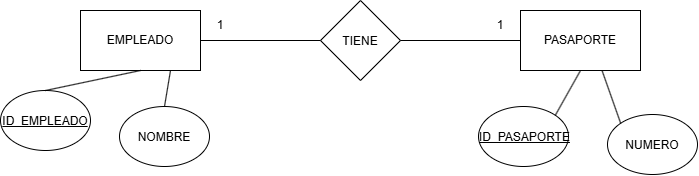

The diagram above was exported from draw.io. Its source (the exported page's mxGraphModel, read from the mxfile embedded in the PNG):
<mxGraphModel dx="1030" dy="562" grid="1" gridSize="10" guides="1" tooltips="1" connect="1" arrows="1" fold="1" page="1" pageScale="1" pageWidth="850" pageHeight="1100" math="0" shadow="0">
  <root>
    <mxCell id="0" />
    <mxCell id="1" parent="0" />
    <mxCell id="kbKlVdMgBTxTUPma2X6N-1" parent="1" style="rounded=0;whiteSpace=wrap;html=1;" value="EMPLEADO" vertex="1">
      <mxGeometry height="60" width="120" x="150" y="120" as="geometry" />
    </mxCell>
    <mxCell id="kbKlVdMgBTxTUPma2X6N-2" parent="1" style="rhombus;whiteSpace=wrap;html=1;shapeInside=1;" value="TIENE" vertex="1">
      <mxGeometry height="80" width="80" x="390" y="110" as="geometry" />
    </mxCell>
    <mxCell id="kbKlVdMgBTxTUPma2X6N-3" parent="1" style="rounded=0;whiteSpace=wrap;html=1;" value="PASAPORTE" vertex="1">
      <mxGeometry height="60" width="120" x="590" y="120" as="geometry" />
    </mxCell>
    <mxCell id="kbKlVdMgBTxTUPma2X6N-4" edge="1" parent="1" source="kbKlVdMgBTxTUPma2X6N-1" style="endArrow=none;html=1;rounded=0;entryX=0;entryY=0.5;entryDx=0;entryDy=0;exitX=1;exitY=0.5;exitDx=0;exitDy=0;" target="kbKlVdMgBTxTUPma2X6N-2" value="">
      <mxGeometry height="50" relative="1" width="50" as="geometry">
        <mxPoint x="400" y="320" as="sourcePoint" />
        <mxPoint x="450" y="270" as="targetPoint" />
      </mxGeometry>
    </mxCell>
    <mxCell id="kbKlVdMgBTxTUPma2X6N-5" edge="1" parent="1" source="kbKlVdMgBTxTUPma2X6N-2" style="endArrow=none;html=1;rounded=0;entryX=0;entryY=0.5;entryDx=0;entryDy=0;exitX=1;exitY=0.5;exitDx=0;exitDy=0;" target="kbKlVdMgBTxTUPma2X6N-3" value="">
      <mxGeometry height="50" relative="1" width="50" as="geometry">
        <mxPoint x="400" y="320" as="sourcePoint" />
        <mxPoint x="450" y="270" as="targetPoint" />
      </mxGeometry>
    </mxCell>
    <mxCell id="kbKlVdMgBTxTUPma2X6N-6" parent="1" style="ellipse;whiteSpace=wrap;html=1;shapeInside=1;" value="&lt;div style=&quot;&quot;&gt;&lt;span style=&quot;background-color: transparent; color: light-dark(rgb(0, 0, 0), rgb(255, 255, 255));&quot;&gt;&lt;u style=&quot;&quot;&gt;ID_EMPLEADO&lt;/u&gt;&lt;/span&gt;&lt;/div&gt;" vertex="1">
      <mxGeometry height="60" width="90" x="70" y="200" as="geometry" />
    </mxCell>
    <mxCell id="kbKlVdMgBTxTUPma2X6N-7" parent="1" style="ellipse;whiteSpace=wrap;html=1;shapeInside=1;" value="NOMBRE" vertex="1">
      <mxGeometry height="60" width="90" x="189" y="216" as="geometry" />
    </mxCell>
    <mxCell id="kbKlVdMgBTxTUPma2X6N-8" parent="1" style="ellipse;whiteSpace=wrap;html=1;shapeInside=1;" value="&lt;u&gt;ID_PASAPORTE&lt;/u&gt;" vertex="1">
      <mxGeometry height="60" width="90" x="548" y="216" as="geometry" />
    </mxCell>
    <mxCell id="kbKlVdMgBTxTUPma2X6N-9" parent="1" style="ellipse;whiteSpace=wrap;html=1;shapeInside=1;" value="NUMERO" vertex="1">
      <mxGeometry height="60" width="90" x="677" y="224" as="geometry" />
    </mxCell>
    <mxCell id="kbKlVdMgBTxTUPma2X6N-10" edge="1" parent="1" source="kbKlVdMgBTxTUPma2X6N-8" style="endArrow=none;html=1;rounded=0;exitX=1;exitY=0;exitDx=0;exitDy=0;entryX=0.5;entryY=1;entryDx=0;entryDy=0;" target="kbKlVdMgBTxTUPma2X6N-3" value="">
      <mxGeometry height="50" relative="1" width="50" as="geometry">
        <mxPoint x="600" y="224" as="sourcePoint" />
        <mxPoint x="650" y="174" as="targetPoint" />
      </mxGeometry>
    </mxCell>
    <mxCell id="kbKlVdMgBTxTUPma2X6N-12" edge="1" parent="1" source="kbKlVdMgBTxTUPma2X6N-9" style="endArrow=none;html=1;rounded=0;entryX=0.68;entryY=1.003;entryDx=0;entryDy=0;entryPerimeter=0;exitX=0;exitY=0;exitDx=0;exitDy=0;" target="kbKlVdMgBTxTUPma2X6N-3" value="">
      <mxGeometry height="50" relative="1" width="50" as="geometry">
        <mxPoint x="400" y="320" as="sourcePoint" />
        <mxPoint x="450" y="270" as="targetPoint" />
      </mxGeometry>
    </mxCell>
    <mxCell id="kbKlVdMgBTxTUPma2X6N-13" edge="1" parent="1" source="kbKlVdMgBTxTUPma2X6N-7" style="endArrow=none;html=1;rounded=0;entryX=0.75;entryY=1;entryDx=0;entryDy=0;exitX=0.5;exitY=0;exitDx=0;exitDy=0;" target="kbKlVdMgBTxTUPma2X6N-1" value="">
      <mxGeometry height="50" relative="1" width="50" as="geometry">
        <mxPoint x="400" y="320" as="sourcePoint" />
        <mxPoint x="450" y="270" as="targetPoint" />
      </mxGeometry>
    </mxCell>
    <mxCell id="kbKlVdMgBTxTUPma2X6N-14" edge="1" parent="1" source="kbKlVdMgBTxTUPma2X6N-6" style="endArrow=none;html=1;rounded=0;entryX=0.5;entryY=1;entryDx=0;entryDy=0;exitX=0.5;exitY=0;exitDx=0;exitDy=0;" target="kbKlVdMgBTxTUPma2X6N-1" value="">
      <mxGeometry height="50" relative="1" width="50" as="geometry">
        <mxPoint x="400" y="320" as="sourcePoint" />
        <mxPoint x="450" y="270" as="targetPoint" />
      </mxGeometry>
    </mxCell>
    <mxCell id="kbKlVdMgBTxTUPma2X6N-15" parent="1" style="text;html=1;whiteSpace=wrap;strokeColor=none;fillColor=none;align=center;verticalAlign=middle;rounded=0;" value="1" vertex="1">
      <mxGeometry height="30" width="60" x="260" y="120" as="geometry" />
    </mxCell>
    <mxCell id="kbKlVdMgBTxTUPma2X6N-16" parent="1" style="text;html=1;whiteSpace=wrap;strokeColor=none;fillColor=none;align=center;verticalAlign=middle;rounded=0;" value="1" vertex="1">
      <mxGeometry height="30" width="60" x="540" y="120" as="geometry" />
    </mxCell>
  </root>
</mxGraphModel>